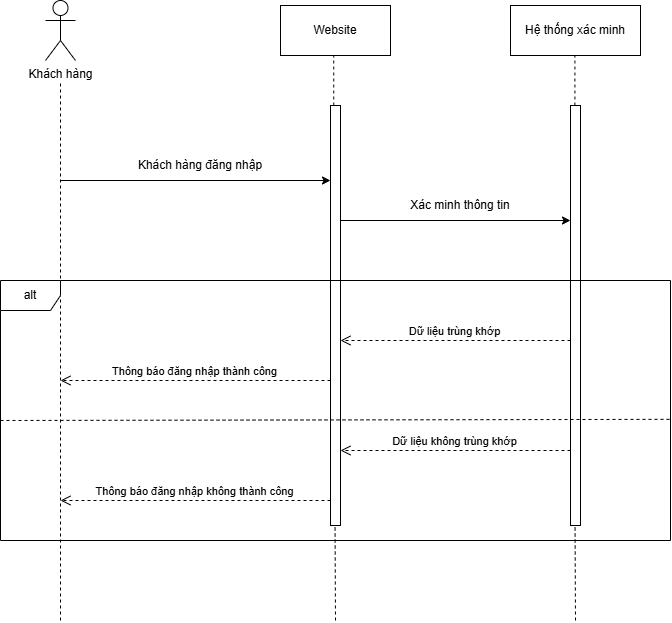

The diagram above was exported from draw.io. Its source (the exported page's mxGraphModel, read from the mxfile embedded in the PNG):
<mxGraphModel dx="1158" dy="624" grid="1" gridSize="10" guides="1" tooltips="1" connect="1" arrows="1" fold="1" page="1" pageScale="1" pageWidth="827" pageHeight="1169" math="0" shadow="0">
  <root>
    <mxCell id="0" />
    <mxCell id="1" parent="0" />
    <mxCell id="jKqp9Gr4m9fn4MWiQMFK-1" value="Khách hàng" style="shape=umlActor;verticalLabelPosition=bottom;verticalAlign=top;html=1;" vertex="1" parent="1">
      <mxGeometry x="105" y="60" width="30" height="60" as="geometry" />
    </mxCell>
    <mxCell id="jKqp9Gr4m9fn4MWiQMFK-2" value="Website" style="html=1;whiteSpace=wrap;" vertex="1" parent="1">
      <mxGeometry x="340" y="65" width="110" height="50" as="geometry" />
    </mxCell>
    <mxCell id="jKqp9Gr4m9fn4MWiQMFK-3" value="Hệ thống xác minh" style="html=1;whiteSpace=wrap;" vertex="1" parent="1">
      <mxGeometry x="570" y="65" width="130" height="50" as="geometry" />
    </mxCell>
    <mxCell id="jKqp9Gr4m9fn4MWiQMFK-5" value="" style="endArrow=none;dashed=1;html=1;rounded=0;" edge="1" parent="1">
      <mxGeometry width="50" height="50" relative="1" as="geometry">
        <mxPoint x="120" y="680" as="sourcePoint" />
        <mxPoint x="120" y="140" as="targetPoint" />
      </mxGeometry>
    </mxCell>
    <mxCell id="jKqp9Gr4m9fn4MWiQMFK-6" value="" style="html=1;points=[[0,0,0,0,5],[0,1,0,0,-5],[1,0,0,0,5],[1,1,0,0,-5]];perimeter=orthogonalPerimeter;outlineConnect=0;targetShapes=umlLifeline;portConstraint=eastwest;newEdgeStyle={&quot;curved&quot;:0,&quot;rounded&quot;:0};" vertex="1" parent="1">
      <mxGeometry x="390" y="165" width="10" height="420" as="geometry" />
    </mxCell>
    <mxCell id="jKqp9Gr4m9fn4MWiQMFK-9" value="" style="endArrow=none;dashed=1;html=1;rounded=0;" edge="1" parent="1">
      <mxGeometry width="50" height="50" relative="1" as="geometry">
        <mxPoint x="395" y="680" as="sourcePoint" />
        <mxPoint x="394.55" y="585" as="targetPoint" />
      </mxGeometry>
    </mxCell>
    <mxCell id="jKqp9Gr4m9fn4MWiQMFK-10" value="" style="endArrow=none;dashed=1;html=1;rounded=0;entryX=0.484;entryY=0.996;entryDx=0;entryDy=0;entryPerimeter=0;" edge="1" parent="1" source="jKqp9Gr4m9fn4MWiQMFK-6" target="jKqp9Gr4m9fn4MWiQMFK-2">
      <mxGeometry width="50" height="50" relative="1" as="geometry">
        <mxPoint x="315" y="160" as="sourcePoint" />
        <mxPoint x="314.5" y="120" as="targetPoint" />
      </mxGeometry>
    </mxCell>
    <mxCell id="jKqp9Gr4m9fn4MWiQMFK-11" value="" style="endArrow=classic;html=1;rounded=0;" edge="1" parent="1" target="jKqp9Gr4m9fn4MWiQMFK-6">
      <mxGeometry width="50" height="50" relative="1" as="geometry">
        <mxPoint x="120" y="240" as="sourcePoint" />
        <mxPoint x="460" y="260" as="targetPoint" />
      </mxGeometry>
    </mxCell>
    <mxCell id="jKqp9Gr4m9fn4MWiQMFK-12" value="Khách hàng đăng nhập" style="text;html=1;whiteSpace=wrap;strokeColor=none;fillColor=none;align=center;verticalAlign=middle;rounded=0;" vertex="1" parent="1">
      <mxGeometry x="190" y="210" width="140" height="30" as="geometry" />
    </mxCell>
    <mxCell id="jKqp9Gr4m9fn4MWiQMFK-13" value="" style="html=1;points=[[0,0,0,0,5],[0,1,0,0,-5],[1,0,0,0,5],[1,1,0,0,-5]];perimeter=orthogonalPerimeter;outlineConnect=0;targetShapes=umlLifeline;portConstraint=eastwest;newEdgeStyle={&quot;curved&quot;:0,&quot;rounded&quot;:0};" vertex="1" parent="1">
      <mxGeometry x="630" y="165" width="10" height="420" as="geometry" />
    </mxCell>
    <mxCell id="jKqp9Gr4m9fn4MWiQMFK-14" value="" style="endArrow=none;dashed=1;html=1;rounded=0;" edge="1" parent="1">
      <mxGeometry width="50" height="50" relative="1" as="geometry">
        <mxPoint x="635" y="680" as="sourcePoint" />
        <mxPoint x="634.55" y="585" as="targetPoint" />
      </mxGeometry>
    </mxCell>
    <mxCell id="jKqp9Gr4m9fn4MWiQMFK-15" value="" style="endArrow=none;dashed=1;html=1;rounded=0;entryX=0.484;entryY=0.996;entryDx=0;entryDy=0;entryPerimeter=0;" edge="1" parent="1">
      <mxGeometry width="50" height="50" relative="1" as="geometry">
        <mxPoint x="634.41" y="165" as="sourcePoint" />
        <mxPoint x="634.41" y="115" as="targetPoint" />
      </mxGeometry>
    </mxCell>
    <mxCell id="jKqp9Gr4m9fn4MWiQMFK-16" value="" style="endArrow=classic;html=1;rounded=0;" edge="1" parent="1">
      <mxGeometry width="50" height="50" relative="1" as="geometry">
        <mxPoint x="400" y="280" as="sourcePoint" />
        <mxPoint x="630" y="280" as="targetPoint" />
      </mxGeometry>
    </mxCell>
    <mxCell id="jKqp9Gr4m9fn4MWiQMFK-18" value="Xác minh thông tin" style="text;html=1;whiteSpace=wrap;strokeColor=none;fillColor=none;align=center;verticalAlign=middle;rounded=0;" vertex="1" parent="1">
      <mxGeometry x="460" y="250" width="120" height="30" as="geometry" />
    </mxCell>
    <mxCell id="jKqp9Gr4m9fn4MWiQMFK-20" value="Dữ liệu trùng khớp" style="html=1;verticalAlign=bottom;endArrow=open;dashed=1;endSize=8;curved=0;rounded=0;" edge="1" parent="1" target="jKqp9Gr4m9fn4MWiQMFK-6">
      <mxGeometry relative="1" as="geometry">
        <mxPoint x="630" y="400" as="sourcePoint" />
        <mxPoint x="550" y="400" as="targetPoint" />
      </mxGeometry>
    </mxCell>
    <mxCell id="jKqp9Gr4m9fn4MWiQMFK-21" value="Thông báo đăng nhập thành công" style="html=1;verticalAlign=bottom;endArrow=open;dashed=1;endSize=8;curved=0;rounded=0;" edge="1" parent="1">
      <mxGeometry relative="1" as="geometry">
        <mxPoint x="390" y="440" as="sourcePoint" />
        <mxPoint x="120" y="440" as="targetPoint" />
      </mxGeometry>
    </mxCell>
    <mxCell id="jKqp9Gr4m9fn4MWiQMFK-22" value="Dữ liệu không trùng khớp" style="html=1;verticalAlign=bottom;endArrow=open;dashed=1;endSize=8;curved=0;rounded=0;" edge="1" parent="1">
      <mxGeometry relative="1" as="geometry">
        <mxPoint x="630" y="510" as="sourcePoint" />
        <mxPoint x="400" y="510" as="targetPoint" />
      </mxGeometry>
    </mxCell>
    <mxCell id="jKqp9Gr4m9fn4MWiQMFK-23" value="Thông báo đăng nhập không thành công" style="html=1;verticalAlign=bottom;endArrow=open;dashed=1;endSize=8;curved=0;rounded=0;" edge="1" parent="1">
      <mxGeometry relative="1" as="geometry">
        <mxPoint x="390" y="560" as="sourcePoint" />
        <mxPoint x="120" y="560" as="targetPoint" />
      </mxGeometry>
    </mxCell>
    <mxCell id="twuSjSBEAUwYnfGDkrN4-1" value="alt" style="shape=umlFrame;whiteSpace=wrap;html=1;pointerEvents=0;" vertex="1" parent="1">
      <mxGeometry x="60" y="340" width="670" height="260" as="geometry" />
    </mxCell>
    <mxCell id="twuSjSBEAUwYnfGDkrN4-2" value="" style="endArrow=none;dashed=1;html=1;rounded=0;entryX=0.999;entryY=0.534;entryDx=0;entryDy=0;entryPerimeter=0;" edge="1" parent="1" target="twuSjSBEAUwYnfGDkrN4-1">
      <mxGeometry width="50" height="50" relative="1" as="geometry">
        <mxPoint x="60" y="480" as="sourcePoint" />
        <mxPoint x="110" y="430" as="targetPoint" />
      </mxGeometry>
    </mxCell>
  </root>
</mxGraphModel>